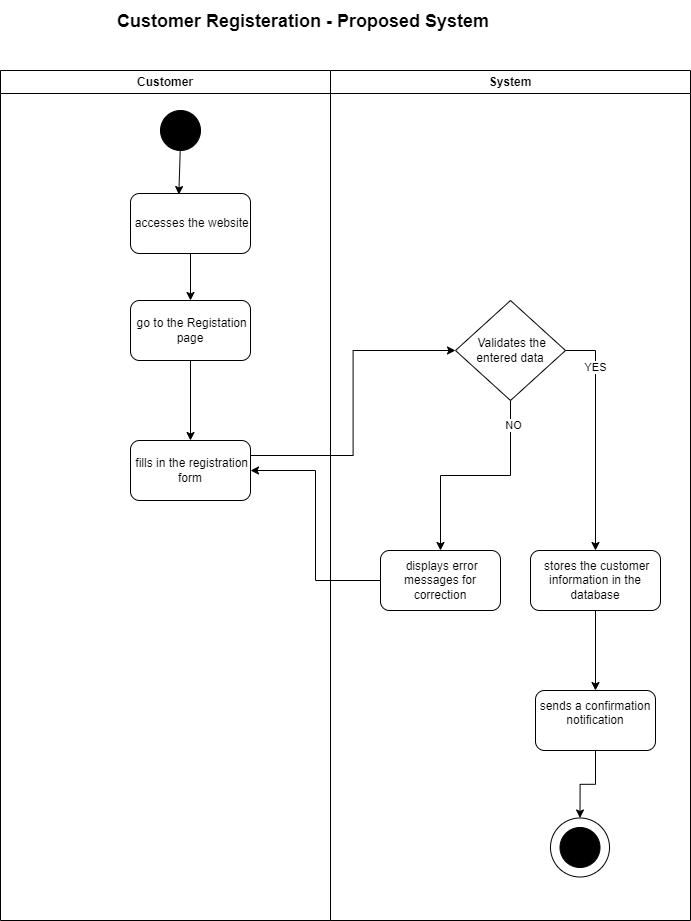

The diagram above was exported from draw.io. Its source (the exported page's mxGraphModel, read from the mxfile embedded in the PNG):
<mxGraphModel dx="1042" dy="-974" grid="1" gridSize="10" guides="1" tooltips="1" connect="1" arrows="1" fold="1" page="1" pageScale="1" pageWidth="850" pageHeight="1100" math="0" shadow="0">
  <root>
    <mxCell id="0" />
    <mxCell id="1" parent="0" />
    <mxCell id="AtyUYHn5m9TZZjfCt07E-1" value="System" style="swimlane;whiteSpace=wrap;html=1;startSize=23;" parent="1" vertex="1">
      <mxGeometry x="395" y="2590" width="360" height="850" as="geometry" />
    </mxCell>
    <mxCell id="AtyUYHn5m9TZZjfCt07E-2" style="edgeStyle=orthogonalEdgeStyle;rounded=0;orthogonalLoop=1;jettySize=auto;html=1;exitX=1;exitY=0.5;exitDx=0;exitDy=0;" parent="AtyUYHn5m9TZZjfCt07E-1" source="AtyUYHn5m9TZZjfCt07E-6" target="AtyUYHn5m9TZZjfCt07E-9" edge="1">
      <mxGeometry relative="1" as="geometry">
        <mxPoint x="260" y="430.00000000000045" as="targetPoint" />
      </mxGeometry>
    </mxCell>
    <mxCell id="AtyUYHn5m9TZZjfCt07E-3" value="YES" style="edgeLabel;html=1;align=center;verticalAlign=middle;resizable=0;points=[];" parent="AtyUYHn5m9TZZjfCt07E-2" vertex="1" connectable="0">
      <mxGeometry x="-0.5967" y="-1" relative="1" as="geometry">
        <mxPoint as="offset" />
      </mxGeometry>
    </mxCell>
    <mxCell id="AtyUYHn5m9TZZjfCt07E-4" style="edgeStyle=orthogonalEdgeStyle;rounded=0;orthogonalLoop=1;jettySize=auto;html=1;entryX=0.5;entryY=0;entryDx=0;entryDy=0;" parent="AtyUYHn5m9TZZjfCt07E-1" source="AtyUYHn5m9TZZjfCt07E-6" target="AtyUYHn5m9TZZjfCt07E-7" edge="1">
      <mxGeometry relative="1" as="geometry" />
    </mxCell>
    <mxCell id="AtyUYHn5m9TZZjfCt07E-5" value="NO" style="edgeLabel;html=1;align=center;verticalAlign=middle;resizable=0;points=[];" parent="AtyUYHn5m9TZZjfCt07E-4" vertex="1" connectable="0">
      <mxGeometry x="-0.7766" y="2" relative="1" as="geometry">
        <mxPoint as="offset" />
      </mxGeometry>
    </mxCell>
    <mxCell id="AtyUYHn5m9TZZjfCt07E-6" value="&amp;nbsp;Validates the entered data" style="rhombus;whiteSpace=wrap;html=1;" parent="AtyUYHn5m9TZZjfCt07E-1" vertex="1">
      <mxGeometry x="125" y="230" width="110" height="100" as="geometry" />
    </mxCell>
    <mxCell id="AtyUYHn5m9TZZjfCt07E-7" value="&lt;br&gt;&amp;nbsp;displays error messages for correction&lt;div&gt;&lt;br/&gt;&lt;/div&gt;" style="rounded=1;whiteSpace=wrap;html=1;" parent="AtyUYHn5m9TZZjfCt07E-1" vertex="1">
      <mxGeometry x="50" y="480" width="120" height="60" as="geometry" />
    </mxCell>
    <mxCell id="AtyUYHn5m9TZZjfCt07E-8" style="edgeStyle=orthogonalEdgeStyle;rounded=0;orthogonalLoop=1;jettySize=auto;html=1;" parent="AtyUYHn5m9TZZjfCt07E-1" source="AtyUYHn5m9TZZjfCt07E-9" target="AtyUYHn5m9TZZjfCt07E-11" edge="1">
      <mxGeometry relative="1" as="geometry" />
    </mxCell>
    <mxCell id="AtyUYHn5m9TZZjfCt07E-9" value="&lt;br&gt;&amp;nbsp;stores the customer information in the database&lt;div&gt;&lt;br/&gt;&lt;/div&gt;" style="rounded=1;whiteSpace=wrap;html=1;" parent="AtyUYHn5m9TZZjfCt07E-1" vertex="1">
      <mxGeometry x="200" y="480" width="130" height="60" as="geometry" />
    </mxCell>
    <mxCell id="AtyUYHn5m9TZZjfCt07E-10" style="edgeStyle=orthogonalEdgeStyle;rounded=0;orthogonalLoop=1;jettySize=auto;html=1;entryX=0.5;entryY=0;entryDx=0;entryDy=0;" parent="AtyUYHn5m9TZZjfCt07E-1" source="AtyUYHn5m9TZZjfCt07E-11" target="AtyUYHn5m9TZZjfCt07E-12" edge="1">
      <mxGeometry relative="1" as="geometry">
        <mxPoint x="250" y="740" as="targetPoint" />
      </mxGeometry>
    </mxCell>
    <mxCell id="AtyUYHn5m9TZZjfCt07E-11" value="&#10;sends a confirmation notification&#10;&#10;" style="rounded=1;whiteSpace=wrap;html=1;" parent="AtyUYHn5m9TZZjfCt07E-1" vertex="1">
      <mxGeometry x="205" y="620" width="120" height="60" as="geometry" />
    </mxCell>
    <mxCell id="AtyUYHn5m9TZZjfCt07E-12" value="" style="ellipse;whiteSpace=wrap;html=1;aspect=fixed;" parent="AtyUYHn5m9TZZjfCt07E-1" vertex="1">
      <mxGeometry x="220" y="747.5" width="59" height="59" as="geometry" />
    </mxCell>
    <mxCell id="AtyUYHn5m9TZZjfCt07E-13" value="" style="ellipse;whiteSpace=wrap;html=1;fillColor=#000000;" parent="AtyUYHn5m9TZZjfCt07E-1" vertex="1">
      <mxGeometry x="229.5" y="757" width="40" height="40" as="geometry" />
    </mxCell>
    <mxCell id="AtyUYHn5m9TZZjfCt07E-14" value="&lt;b&gt;&lt;font style=&quot;font-size: 18px;&quot;&gt;Customer Registeration&lt;font style=&quot;&quot;&gt;&amp;nbsp;- Proposed System&lt;/font&gt;&lt;/font&gt;&lt;/b&gt;" style="text;whiteSpace=wrap;html=1;fontSize=21;" parent="1" vertex="1">
      <mxGeometry x="180" y="2520" width="475" height="40" as="geometry" />
    </mxCell>
    <mxCell id="AtyUYHn5m9TZZjfCt07E-15" value="Customer" style="swimlane;whiteSpace=wrap;html=1;startSize=23;" parent="1" vertex="1">
      <mxGeometry x="65" y="2590" width="330" height="850" as="geometry" />
    </mxCell>
    <mxCell id="AtyUYHn5m9TZZjfCt07E-16" style="edgeStyle=orthogonalEdgeStyle;rounded=0;orthogonalLoop=1;jettySize=auto;html=1;entryX=0.5;entryY=0;entryDx=0;entryDy=0;" parent="AtyUYHn5m9TZZjfCt07E-15" source="AtyUYHn5m9TZZjfCt07E-17" target="AtyUYHn5m9TZZjfCt07E-20" edge="1">
      <mxGeometry relative="1" as="geometry" />
    </mxCell>
    <mxCell id="AtyUYHn5m9TZZjfCt07E-17" value="&lt;br&gt;&amp;nbsp;accesses the website&lt;div&gt;&lt;br/&gt;&lt;/div&gt;" style="rounded=1;whiteSpace=wrap;html=1;" parent="AtyUYHn5m9TZZjfCt07E-15" vertex="1">
      <mxGeometry x="130" y="123" width="120" height="60" as="geometry" />
    </mxCell>
    <mxCell id="AtyUYHn5m9TZZjfCt07E-18" value="" style="ellipse;whiteSpace=wrap;html=1;fillColor=#000000;" parent="AtyUYHn5m9TZZjfCt07E-15" vertex="1">
      <mxGeometry x="160" y="40" width="40" height="40" as="geometry" />
    </mxCell>
    <mxCell id="AtyUYHn5m9TZZjfCt07E-19" value="" style="endArrow=classic;html=1;rounded=0;exitX=0.5;exitY=0.75;exitDx=0;exitDy=0;entryX=0.403;entryY=0.017;entryDx=0;entryDy=0;entryPerimeter=0;exitPerimeter=0;" parent="AtyUYHn5m9TZZjfCt07E-15" source="AtyUYHn5m9TZZjfCt07E-18" target="AtyUYHn5m9TZZjfCt07E-17" edge="1">
      <mxGeometry width="50" height="50" relative="1" as="geometry">
        <mxPoint x="240.00000000000023" y="70" as="sourcePoint" />
        <mxPoint x="740" y="190" as="targetPoint" />
      </mxGeometry>
    </mxCell>
    <mxCell id="AtyUYHn5m9TZZjfCt07E-20" value="&amp;nbsp;go to the Registation page" style="rounded=1;whiteSpace=wrap;html=1;" parent="AtyUYHn5m9TZZjfCt07E-15" vertex="1">
      <mxGeometry x="130" y="230" width="120" height="60" as="geometry" />
    </mxCell>
    <mxCell id="AtyUYHn5m9TZZjfCt07E-21" value="&lt;br&gt;&amp;nbsp;fills in the registration form&lt;div&gt;&lt;br/&gt;&lt;/div&gt;" style="rounded=1;whiteSpace=wrap;html=1;" parent="AtyUYHn5m9TZZjfCt07E-15" vertex="1">
      <mxGeometry x="130" y="370" width="120" height="60" as="geometry" />
    </mxCell>
    <mxCell id="AtyUYHn5m9TZZjfCt07E-22" style="edgeStyle=orthogonalEdgeStyle;rounded=0;orthogonalLoop=1;jettySize=auto;html=1;entryX=0.5;entryY=0;entryDx=0;entryDy=0;" parent="AtyUYHn5m9TZZjfCt07E-15" source="AtyUYHn5m9TZZjfCt07E-20" target="AtyUYHn5m9TZZjfCt07E-21" edge="1">
      <mxGeometry relative="1" as="geometry" />
    </mxCell>
    <mxCell id="AtyUYHn5m9TZZjfCt07E-23" style="edgeStyle=orthogonalEdgeStyle;rounded=0;orthogonalLoop=1;jettySize=auto;html=1;entryX=0;entryY=0.5;entryDx=0;entryDy=0;exitX=1;exitY=0.25;exitDx=0;exitDy=0;" parent="1" source="AtyUYHn5m9TZZjfCt07E-21" target="AtyUYHn5m9TZZjfCt07E-6" edge="1">
      <mxGeometry relative="1" as="geometry">
        <mxPoint x="224.99999999999977" y="3029.9999999999995" as="sourcePoint" />
      </mxGeometry>
    </mxCell>
    <mxCell id="AtyUYHn5m9TZZjfCt07E-24" style="edgeStyle=orthogonalEdgeStyle;rounded=0;orthogonalLoop=1;jettySize=auto;html=1;entryX=1;entryY=0.5;entryDx=0;entryDy=0;" parent="1" source="AtyUYHn5m9TZZjfCt07E-7" target="AtyUYHn5m9TZZjfCt07E-21" edge="1">
      <mxGeometry relative="1" as="geometry" />
    </mxCell>
  </root>
</mxGraphModel>